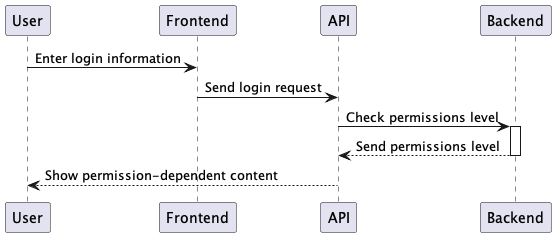

The diagram above was rendered by PlantUML. Its source (embedded in the PNG):
@startuml runtime-login-sequence

' Login and authentication sequence of a registered user

participant "User" as u
participant "Frontend" as f
participant "API" as api
participant "Backend" as db

u -> f --: Enter login information
f -> api --: Send login request
api -> db ++: Check permissions level
db --> api --: Send permissions level
api --> u --: Show permission-dependent content
@enduml